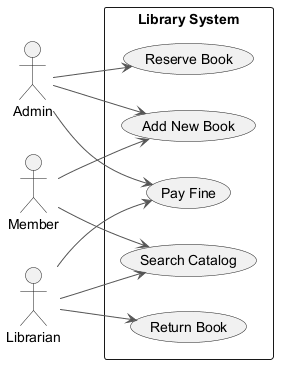

The diagram above was rendered by PlantUML. Its source (embedded in the PNG):
@startuml
skinparam backgroundColor #FFFFFF
skinparam classBackgroundColor #E8F4FA
skinparam classBorderColor #2C7DA0
skinparam ArrowColor #555555
left to right direction
actor "Admin" as A
actor "Member" as M
actor "Librarian" as L
rectangle "Library System" {
  usecase "Pay Fine" as UC_PayFine
  usecase "Search Catalog" as UC_SearchCatalog
  usecase "Return Book" as UC_ReturnBook
  usecase "Reserve Book" as UC_ReserveBook
  usecase "Add New Book" as UC_AddNewBook
}
A --> UC_PayFine
A --> UC_ReserveBook
A --> UC_AddNewBook
M --> UC_AddNewBook
M --> UC_SearchCatalog
L --> UC_ReturnBook
L --> UC_PayFine
L --> UC_SearchCatalog
@enduml